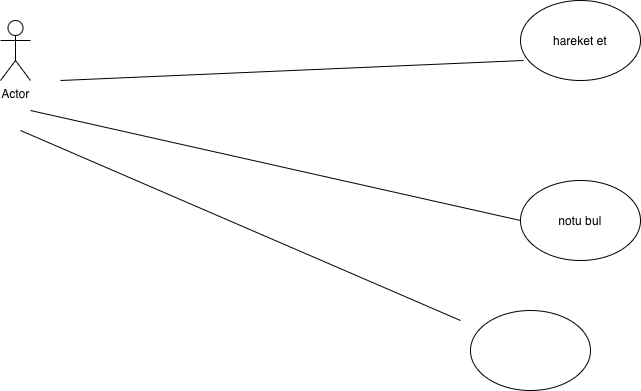

The diagram above was exported from draw.io. Its source (the exported page's mxGraphModel, read from the mxfile embedded in the PNG):
<mxGraphModel dx="964" dy="703" grid="1" gridSize="10" guides="1" tooltips="1" connect="1" arrows="1" fold="1" page="1" pageScale="1" pageWidth="827" pageHeight="1169" math="0" shadow="0">
  <root>
    <mxCell id="0" />
    <mxCell id="1" parent="0" />
    <mxCell id="fiYAPAzIFYcPnv01Z-uP-1" parent="1" style="shape=umlActor;verticalLabelPosition=bottom;verticalAlign=top;html=1;outlineConnect=0;" value="Actor" vertex="1">
      <mxGeometry height="60" width="30" x="90" y="200" as="geometry" />
    </mxCell>
    <mxCell id="fiYAPAzIFYcPnv01Z-uP-2" parent="1" style="ellipse;whiteSpace=wrap;html=1;" value="hareket et" vertex="1">
      <mxGeometry height="80" width="120" x="610" y="180" as="geometry" />
    </mxCell>
    <mxCell id="fiYAPAzIFYcPnv01Z-uP-3" parent="1" style="ellipse;whiteSpace=wrap;html=1;" value="notu bul" vertex="1">
      <mxGeometry height="80" width="120" x="610" y="360" as="geometry" />
    </mxCell>
    <mxCell id="fiYAPAzIFYcPnv01Z-uP-4" edge="1" parent="1" style="endArrow=none;html=1;rounded=0;entryX=0.025;entryY=0.75;entryDx=0;entryDy=0;entryPerimeter=0;" target="fiYAPAzIFYcPnv01Z-uP-2" value="">
      <mxGeometry height="50" relative="1" width="50" as="geometry">
        <mxPoint x="150" y="260" as="sourcePoint" />
        <mxPoint x="580" y="260" as="targetPoint" />
      </mxGeometry>
    </mxCell>
    <mxCell id="fiYAPAzIFYcPnv01Z-uP-5" edge="1" parent="1" style="endArrow=none;html=1;rounded=0;entryX=0;entryY=0.5;entryDx=0;entryDy=0;" target="fiYAPAzIFYcPnv01Z-uP-3" value="">
      <mxGeometry height="50" relative="1" width="50" as="geometry">
        <Array as="points" />
        <mxPoint x="120" y="290" as="sourcePoint" />
        <mxPoint x="180" y="290" as="targetPoint" />
      </mxGeometry>
    </mxCell>
    <mxCell id="fiYAPAzIFYcPnv01Z-uP-6" parent="1" style="ellipse;whiteSpace=wrap;html=1;" value="" vertex="1">
      <mxGeometry height="80" width="120" x="560" y="490" as="geometry" />
    </mxCell>
    <mxCell id="fiYAPAzIFYcPnv01Z-uP-7" edge="1" parent="1" style="endArrow=none;html=1;rounded=0;" value="">
      <mxGeometry height="50" relative="1" width="50" as="geometry">
        <mxPoint x="110" y="310" as="sourcePoint" />
        <mxPoint x="550" y="500" as="targetPoint" />
      </mxGeometry>
    </mxCell>
  </root>
</mxGraphModel>